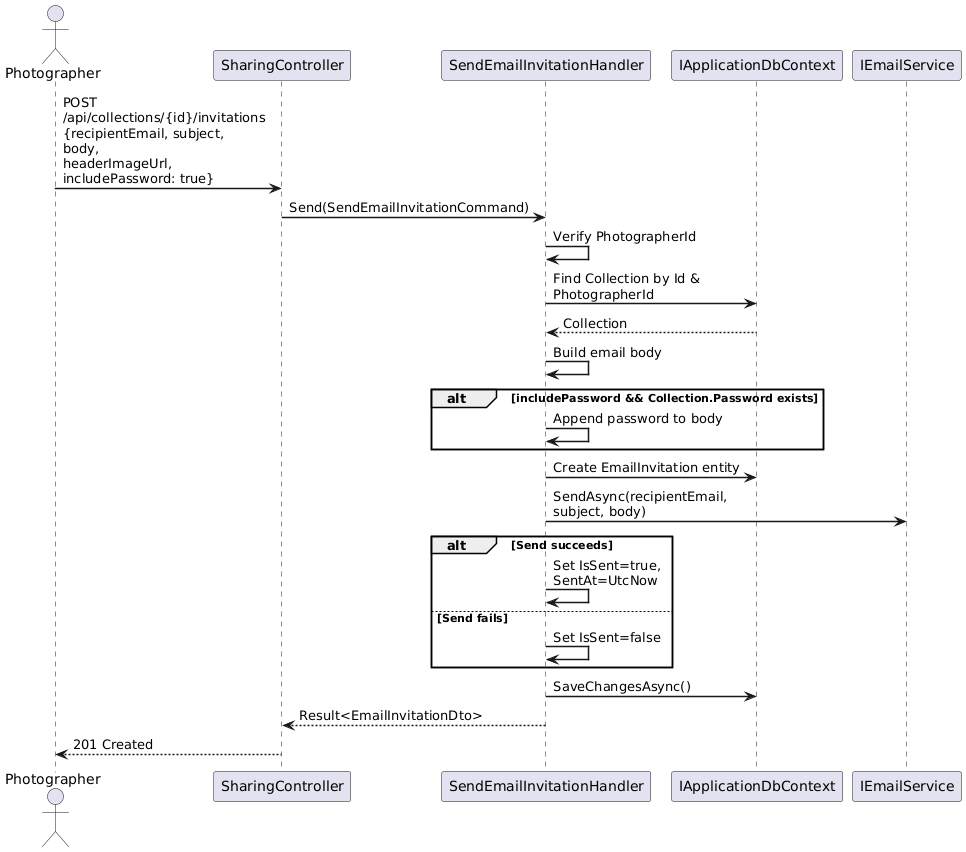

The diagram above was rendered by PlantUML. Its source (embedded in the PNG):
@startuml
skinparam sequenceArrowThickness 1.5
skinparam maxMessageSize 200

actor Photographer
participant "SharingController" as API
participant "SendEmailInvitationHandler" as Handler
participant "IApplicationDbContext" as DB
participant "IEmailService" as Email

Photographer -> API : POST /api/collections/{id}/invitations\n{recipientEmail, subject, body,\nheaderImageUrl, includePassword: true}
API -> Handler : Send(SendEmailInvitationCommand)

Handler -> Handler : Verify PhotographerId
Handler -> DB : Find Collection by Id & PhotographerId
DB --> Handler : Collection

Handler -> Handler : Build email body
alt includePassword && Collection.Password exists
  Handler -> Handler : Append password to body
end

Handler -> DB : Create EmailInvitation entity

Handler -> Email : SendAsync(recipientEmail,\nsubject, body)
alt Send succeeds
  Handler -> Handler : Set IsSent=true, SentAt=UtcNow
else Send fails
  Handler -> Handler : Set IsSent=false
end

Handler -> DB : SaveChangesAsync()
Handler --> API : Result<EmailInvitationDto>
API --> Photographer : 201 Created

@enduml